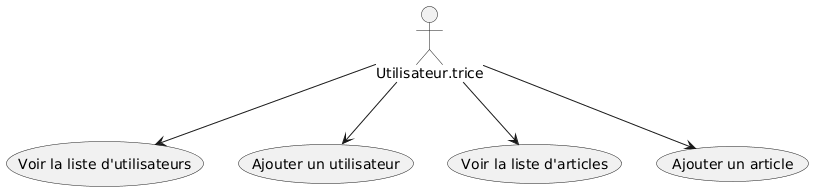

The diagram above was rendered by PlantUML. Its source (embedded in the PNG):
@startuml
Utilisateur.trice --> (Voir la liste d'utilisateurs)
    Utilisateur.trice --> (Ajouter un utilisateur)
    Utilisateur.trice --> (Voir la liste d'articles)
    Utilisateur.trice --> (Ajouter un article)
@enduml